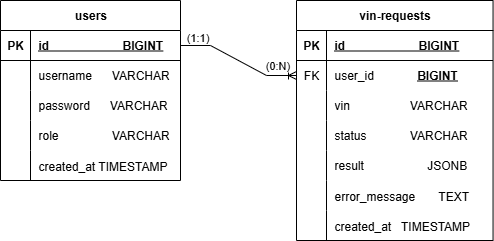

The diagram above was exported from draw.io. Its source (the exported page's mxGraphModel, read from the mxfile embedded in the PNG):
<mxGraphModel dx="1028" dy="645" grid="0" gridSize="10" guides="1" tooltips="1" connect="1" arrows="1" fold="1" page="0" pageScale="1" pageWidth="827" pageHeight="1169" math="0" shadow="0">
  <root>
    <mxCell id="0" />
    <mxCell id="1" parent="0" />
    <mxCell id="272C4-89nvi382vPlbxr-1" value="users" style="shape=table;startSize=30;container=1;collapsible=1;childLayout=tableLayout;fixedRows=1;rowLines=0;fontStyle=1;align=center;resizeLast=1;html=1;" parent="1" vertex="1">
      <mxGeometry x="180" y="287" width="180" height="180" as="geometry" />
    </mxCell>
    <mxCell id="272C4-89nvi382vPlbxr-2" value="" style="shape=tableRow;horizontal=0;startSize=0;swimlaneHead=0;swimlaneBody=0;fillColor=none;collapsible=0;dropTarget=0;points=[[0,0.5],[1,0.5]];portConstraint=eastwest;top=0;left=0;right=0;bottom=1;" parent="272C4-89nvi382vPlbxr-1" vertex="1">
      <mxGeometry y="30" width="180" height="30" as="geometry" />
    </mxCell>
    <mxCell id="272C4-89nvi382vPlbxr-3" value="PK" style="shape=partialRectangle;connectable=0;fillColor=none;top=0;left=0;bottom=0;right=0;fontStyle=1;overflow=hidden;whiteSpace=wrap;html=1;" parent="272C4-89nvi382vPlbxr-2" vertex="1">
      <mxGeometry width="30" height="30" as="geometry">
        <mxRectangle width="30" height="30" as="alternateBounds" />
      </mxGeometry>
    </mxCell>
    <mxCell id="272C4-89nvi382vPlbxr-4" value="id&amp;nbsp; &amp;nbsp; &amp;nbsp; &amp;nbsp; &amp;nbsp; &amp;nbsp; &amp;nbsp; &amp;nbsp; &amp;nbsp; &amp;nbsp; &amp;nbsp; BIGINT" style="shape=partialRectangle;connectable=0;fillColor=none;top=0;left=0;bottom=0;right=0;align=left;spacingLeft=6;fontStyle=5;overflow=hidden;whiteSpace=wrap;html=1;" parent="272C4-89nvi382vPlbxr-2" vertex="1">
      <mxGeometry x="30" width="150" height="30" as="geometry">
        <mxRectangle width="150" height="30" as="alternateBounds" />
      </mxGeometry>
    </mxCell>
    <mxCell id="272C4-89nvi382vPlbxr-5" value="" style="shape=tableRow;horizontal=0;startSize=0;swimlaneHead=0;swimlaneBody=0;fillColor=none;collapsible=0;dropTarget=0;points=[[0,0.5],[1,0.5]];portConstraint=eastwest;top=0;left=0;right=0;bottom=0;" parent="272C4-89nvi382vPlbxr-1" vertex="1">
      <mxGeometry y="60" width="180" height="30" as="geometry" />
    </mxCell>
    <mxCell id="272C4-89nvi382vPlbxr-6" value="" style="shape=partialRectangle;connectable=0;fillColor=none;top=0;left=0;bottom=0;right=0;editable=1;overflow=hidden;whiteSpace=wrap;html=1;" parent="272C4-89nvi382vPlbxr-5" vertex="1">
      <mxGeometry width="30" height="30" as="geometry">
        <mxRectangle width="30" height="30" as="alternateBounds" />
      </mxGeometry>
    </mxCell>
    <mxCell id="272C4-89nvi382vPlbxr-7" value="username&amp;nbsp; &amp;nbsp; &amp;nbsp; VARCHAR" style="shape=partialRectangle;connectable=0;fillColor=none;top=0;left=0;bottom=0;right=0;align=left;spacingLeft=6;overflow=hidden;whiteSpace=wrap;html=1;" parent="272C4-89nvi382vPlbxr-5" vertex="1">
      <mxGeometry x="30" width="150" height="30" as="geometry">
        <mxRectangle width="150" height="30" as="alternateBounds" />
      </mxGeometry>
    </mxCell>
    <mxCell id="272C4-89nvi382vPlbxr-8" value="" style="shape=tableRow;horizontal=0;startSize=0;swimlaneHead=0;swimlaneBody=0;fillColor=none;collapsible=0;dropTarget=0;points=[[0,0.5],[1,0.5]];portConstraint=eastwest;top=0;left=0;right=0;bottom=0;" parent="272C4-89nvi382vPlbxr-1" vertex="1">
      <mxGeometry y="90" width="180" height="30" as="geometry" />
    </mxCell>
    <mxCell id="272C4-89nvi382vPlbxr-9" value="" style="shape=partialRectangle;connectable=0;fillColor=none;top=0;left=0;bottom=0;right=0;editable=1;overflow=hidden;whiteSpace=wrap;html=1;" parent="272C4-89nvi382vPlbxr-8" vertex="1">
      <mxGeometry width="30" height="30" as="geometry">
        <mxRectangle width="30" height="30" as="alternateBounds" />
      </mxGeometry>
    </mxCell>
    <mxCell id="272C4-89nvi382vPlbxr-10" value="password&amp;nbsp; &amp;nbsp; &amp;nbsp; VARCHAR" style="shape=partialRectangle;connectable=0;fillColor=none;top=0;left=0;bottom=0;right=0;align=left;spacingLeft=6;overflow=hidden;whiteSpace=wrap;html=1;" parent="272C4-89nvi382vPlbxr-8" vertex="1">
      <mxGeometry x="30" width="150" height="30" as="geometry">
        <mxRectangle width="150" height="30" as="alternateBounds" />
      </mxGeometry>
    </mxCell>
    <mxCell id="272C4-89nvi382vPlbxr-11" value="" style="shape=tableRow;horizontal=0;startSize=0;swimlaneHead=0;swimlaneBody=0;fillColor=none;collapsible=0;dropTarget=0;points=[[0,0.5],[1,0.5]];portConstraint=eastwest;top=0;left=0;right=0;bottom=0;" parent="272C4-89nvi382vPlbxr-1" vertex="1">
      <mxGeometry y="120" width="180" height="30" as="geometry" />
    </mxCell>
    <mxCell id="272C4-89nvi382vPlbxr-12" value="" style="shape=partialRectangle;connectable=0;fillColor=none;top=0;left=0;bottom=0;right=0;editable=1;overflow=hidden;whiteSpace=wrap;html=1;" parent="272C4-89nvi382vPlbxr-11" vertex="1">
      <mxGeometry width="30" height="30" as="geometry">
        <mxRectangle width="30" height="30" as="alternateBounds" />
      </mxGeometry>
    </mxCell>
    <mxCell id="272C4-89nvi382vPlbxr-13" value="role&amp;nbsp; &amp;nbsp; &amp;nbsp; &amp;nbsp; &amp;nbsp; &amp;nbsp; &amp;nbsp; &amp;nbsp; VARCHAR" style="shape=partialRectangle;connectable=0;fillColor=none;top=0;left=0;bottom=0;right=0;align=left;spacingLeft=6;overflow=hidden;whiteSpace=wrap;html=1;" parent="272C4-89nvi382vPlbxr-11" vertex="1">
      <mxGeometry x="30" width="150" height="30" as="geometry">
        <mxRectangle width="150" height="30" as="alternateBounds" />
      </mxGeometry>
    </mxCell>
    <mxCell id="272C4-89nvi382vPlbxr-15" value="" style="shape=tableRow;horizontal=0;startSize=0;swimlaneHead=0;swimlaneBody=0;fillColor=none;collapsible=0;dropTarget=0;points=[[0,0.5],[1,0.5]];portConstraint=eastwest;top=0;left=0;right=0;bottom=0;" parent="272C4-89nvi382vPlbxr-1" vertex="1">
      <mxGeometry y="150" width="180" height="30" as="geometry" />
    </mxCell>
    <mxCell id="272C4-89nvi382vPlbxr-16" value="" style="shape=partialRectangle;connectable=0;fillColor=none;top=0;left=0;bottom=0;right=0;editable=1;overflow=hidden;" parent="272C4-89nvi382vPlbxr-15" vertex="1">
      <mxGeometry width="30" height="30" as="geometry">
        <mxRectangle width="30" height="30" as="alternateBounds" />
      </mxGeometry>
    </mxCell>
    <mxCell id="272C4-89nvi382vPlbxr-17" value="created_at TIMESTAMP" style="shape=partialRectangle;connectable=0;fillColor=none;top=0;left=0;bottom=0;right=0;align=left;spacingLeft=6;overflow=hidden;" parent="272C4-89nvi382vPlbxr-15" vertex="1">
      <mxGeometry x="30" width="150" height="30" as="geometry">
        <mxRectangle width="150" height="30" as="alternateBounds" />
      </mxGeometry>
    </mxCell>
    <mxCell id="272C4-89nvi382vPlbxr-18" value="vin-requests" style="shape=table;startSize=30;container=1;collapsible=1;childLayout=tableLayout;fixedRows=1;rowLines=0;fontStyle=1;align=center;resizeLast=1;html=1;" parent="1" vertex="1">
      <mxGeometry x="476" y="287" width="196.550048828125" height="240" as="geometry" />
    </mxCell>
    <mxCell id="272C4-89nvi382vPlbxr-19" value="" style="shape=tableRow;horizontal=0;startSize=0;swimlaneHead=0;swimlaneBody=0;fillColor=none;collapsible=0;dropTarget=0;points=[[0,0.5],[1,0.5]];portConstraint=eastwest;top=0;left=0;right=0;bottom=1;" parent="272C4-89nvi382vPlbxr-18" vertex="1">
      <mxGeometry y="30" width="196.550048828125" height="30" as="geometry" />
    </mxCell>
    <mxCell id="272C4-89nvi382vPlbxr-20" value="PK" style="shape=partialRectangle;connectable=0;fillColor=none;top=0;left=0;bottom=0;right=0;fontStyle=1;overflow=hidden;whiteSpace=wrap;html=1;" parent="272C4-89nvi382vPlbxr-19" vertex="1">
      <mxGeometry width="30" height="30" as="geometry">
        <mxRectangle width="30" height="30" as="alternateBounds" />
      </mxGeometry>
    </mxCell>
    <mxCell id="272C4-89nvi382vPlbxr-21" value="id&amp;nbsp; &amp;nbsp; &amp;nbsp; &amp;nbsp; &amp;nbsp; &amp;nbsp; &amp;nbsp; &amp;nbsp; &amp;nbsp; &amp;nbsp; &amp;nbsp; BIGINT" style="shape=partialRectangle;connectable=0;fillColor=none;top=0;left=0;bottom=0;right=0;align=left;spacingLeft=6;fontStyle=5;overflow=hidden;whiteSpace=wrap;html=1;" parent="272C4-89nvi382vPlbxr-19" vertex="1">
      <mxGeometry x="30" width="166.550048828125" height="30" as="geometry">
        <mxRectangle width="166.550048828125" height="30" as="alternateBounds" />
      </mxGeometry>
    </mxCell>
    <mxCell id="272C4-89nvi382vPlbxr-34" value="" style="shape=tableRow;horizontal=0;startSize=0;swimlaneHead=0;swimlaneBody=0;fillColor=none;collapsible=0;dropTarget=0;points=[[0,0.5],[1,0.5]];portConstraint=eastwest;top=0;left=0;right=0;bottom=0;" parent="272C4-89nvi382vPlbxr-18" vertex="1">
      <mxGeometry y="60" width="196.550048828125" height="30" as="geometry" />
    </mxCell>
    <mxCell id="272C4-89nvi382vPlbxr-35" value="FK" style="shape=partialRectangle;connectable=0;fillColor=none;top=0;left=0;bottom=0;right=0;fontStyle=0;overflow=hidden;whiteSpace=wrap;html=1;" parent="272C4-89nvi382vPlbxr-34" vertex="1">
      <mxGeometry width="30" height="30" as="geometry">
        <mxRectangle width="30" height="30" as="alternateBounds" />
      </mxGeometry>
    </mxCell>
    <mxCell id="272C4-89nvi382vPlbxr-36" value="user_id&amp;nbsp; &amp;nbsp; &amp;nbsp; &amp;nbsp; &amp;nbsp; &amp;nbsp; &amp;nbsp;&lt;span style=&quot;font-weight: 700; text-decoration-line: underline;&quot;&gt;BIGINT&lt;/span&gt;" style="shape=partialRectangle;connectable=0;fillColor=none;top=0;left=0;bottom=0;right=0;align=left;spacingLeft=6;fontStyle=0;overflow=hidden;whiteSpace=wrap;html=1;" parent="272C4-89nvi382vPlbxr-34" vertex="1">
      <mxGeometry x="30" width="166.550048828125" height="30" as="geometry">
        <mxRectangle width="166.550048828125" height="30" as="alternateBounds" />
      </mxGeometry>
    </mxCell>
    <mxCell id="272C4-89nvi382vPlbxr-22" value="" style="shape=tableRow;horizontal=0;startSize=0;swimlaneHead=0;swimlaneBody=0;fillColor=none;collapsible=0;dropTarget=0;points=[[0,0.5],[1,0.5]];portConstraint=eastwest;top=0;left=0;right=0;bottom=0;" parent="272C4-89nvi382vPlbxr-18" vertex="1">
      <mxGeometry y="90" width="196.550048828125" height="30" as="geometry" />
    </mxCell>
    <mxCell id="272C4-89nvi382vPlbxr-23" value="" style="shape=partialRectangle;connectable=0;fillColor=none;top=0;left=0;bottom=0;right=0;editable=1;overflow=hidden;whiteSpace=wrap;html=1;" parent="272C4-89nvi382vPlbxr-22" vertex="1">
      <mxGeometry width="30" height="30" as="geometry">
        <mxRectangle width="30" height="30" as="alternateBounds" />
      </mxGeometry>
    </mxCell>
    <mxCell id="272C4-89nvi382vPlbxr-24" value="vin&amp;nbsp; &amp;nbsp; &amp;nbsp; &amp;nbsp; &amp;nbsp; &amp;nbsp; &amp;nbsp; &amp;nbsp; &amp;nbsp; VARCHAR" style="shape=partialRectangle;connectable=0;fillColor=none;top=0;left=0;bottom=0;right=0;align=left;spacingLeft=6;overflow=hidden;whiteSpace=wrap;html=1;" parent="272C4-89nvi382vPlbxr-22" vertex="1">
      <mxGeometry x="30" width="166.550048828125" height="30" as="geometry">
        <mxRectangle width="166.550048828125" height="30" as="alternateBounds" />
      </mxGeometry>
    </mxCell>
    <mxCell id="272C4-89nvi382vPlbxr-25" value="" style="shape=tableRow;horizontal=0;startSize=0;swimlaneHead=0;swimlaneBody=0;fillColor=none;collapsible=0;dropTarget=0;points=[[0,0.5],[1,0.5]];portConstraint=eastwest;top=0;left=0;right=0;bottom=0;" parent="272C4-89nvi382vPlbxr-18" vertex="1">
      <mxGeometry y="120" width="196.550048828125" height="30" as="geometry" />
    </mxCell>
    <mxCell id="272C4-89nvi382vPlbxr-26" value="" style="shape=partialRectangle;connectable=0;fillColor=none;top=0;left=0;bottom=0;right=0;editable=1;overflow=hidden;whiteSpace=wrap;html=1;" parent="272C4-89nvi382vPlbxr-25" vertex="1">
      <mxGeometry width="30" height="30" as="geometry">
        <mxRectangle width="30" height="30" as="alternateBounds" />
      </mxGeometry>
    </mxCell>
    <mxCell id="272C4-89nvi382vPlbxr-27" value="status&amp;nbsp; &amp;nbsp; &amp;nbsp; &amp;nbsp; &amp;nbsp; &amp;nbsp; &amp;nbsp;VARCHAR" style="shape=partialRectangle;connectable=0;fillColor=none;top=0;left=0;bottom=0;right=0;align=left;spacingLeft=6;overflow=hidden;whiteSpace=wrap;html=1;" parent="272C4-89nvi382vPlbxr-25" vertex="1">
      <mxGeometry x="30" width="166.550048828125" height="30" as="geometry">
        <mxRectangle width="166.550048828125" height="30" as="alternateBounds" />
      </mxGeometry>
    </mxCell>
    <mxCell id="272C4-89nvi382vPlbxr-28" value="" style="shape=tableRow;horizontal=0;startSize=0;swimlaneHead=0;swimlaneBody=0;fillColor=none;collapsible=0;dropTarget=0;points=[[0,0.5],[1,0.5]];portConstraint=eastwest;top=0;left=0;right=0;bottom=0;" parent="272C4-89nvi382vPlbxr-18" vertex="1">
      <mxGeometry y="150" width="196.550048828125" height="30" as="geometry" />
    </mxCell>
    <mxCell id="272C4-89nvi382vPlbxr-29" value="" style="shape=partialRectangle;connectable=0;fillColor=none;top=0;left=0;bottom=0;right=0;editable=1;overflow=hidden;whiteSpace=wrap;html=1;" parent="272C4-89nvi382vPlbxr-28" vertex="1">
      <mxGeometry width="30" height="30" as="geometry">
        <mxRectangle width="30" height="30" as="alternateBounds" />
      </mxGeometry>
    </mxCell>
    <mxCell id="272C4-89nvi382vPlbxr-30" value="result&amp;nbsp; &amp;nbsp; &amp;nbsp; &amp;nbsp; &amp;nbsp; &amp;nbsp; &amp;nbsp; &amp;nbsp; &amp;nbsp; &amp;nbsp;JSONB" style="shape=partialRectangle;connectable=0;fillColor=none;top=0;left=0;bottom=0;right=0;align=left;spacingLeft=6;overflow=hidden;whiteSpace=wrap;html=1;" parent="272C4-89nvi382vPlbxr-28" vertex="1">
      <mxGeometry x="30" width="166.550048828125" height="30" as="geometry">
        <mxRectangle width="166.550048828125" height="30" as="alternateBounds" />
      </mxGeometry>
    </mxCell>
    <mxCell id="272C4-89nvi382vPlbxr-31" value="" style="shape=tableRow;horizontal=0;startSize=0;swimlaneHead=0;swimlaneBody=0;fillColor=none;collapsible=0;dropTarget=0;points=[[0,0.5],[1,0.5]];portConstraint=eastwest;top=0;left=0;right=0;bottom=0;" parent="272C4-89nvi382vPlbxr-18" vertex="1">
      <mxGeometry y="180" width="196.550048828125" height="30" as="geometry" />
    </mxCell>
    <mxCell id="272C4-89nvi382vPlbxr-32" value="" style="shape=partialRectangle;connectable=0;fillColor=none;top=0;left=0;bottom=0;right=0;editable=1;overflow=hidden;" parent="272C4-89nvi382vPlbxr-31" vertex="1">
      <mxGeometry width="30" height="30" as="geometry">
        <mxRectangle width="30" height="30" as="alternateBounds" />
      </mxGeometry>
    </mxCell>
    <mxCell id="272C4-89nvi382vPlbxr-33" value="error_message       TEXT" style="shape=partialRectangle;connectable=0;fillColor=none;top=0;left=0;bottom=0;right=0;align=left;spacingLeft=6;overflow=hidden;" parent="272C4-89nvi382vPlbxr-31" vertex="1">
      <mxGeometry x="30" width="166.550048828125" height="30" as="geometry">
        <mxRectangle width="166.550048828125" height="30" as="alternateBounds" />
      </mxGeometry>
    </mxCell>
    <mxCell id="272C4-89nvi382vPlbxr-37" value="" style="shape=tableRow;horizontal=0;startSize=0;swimlaneHead=0;swimlaneBody=0;fillColor=none;collapsible=0;dropTarget=0;points=[[0,0.5],[1,0.5]];portConstraint=eastwest;top=0;left=0;right=0;bottom=0;" parent="272C4-89nvi382vPlbxr-18" vertex="1">
      <mxGeometry y="210" width="196.550048828125" height="30" as="geometry" />
    </mxCell>
    <mxCell id="272C4-89nvi382vPlbxr-38" value="" style="shape=partialRectangle;connectable=0;fillColor=none;top=0;left=0;bottom=0;right=0;editable=1;overflow=hidden;" parent="272C4-89nvi382vPlbxr-37" vertex="1">
      <mxGeometry width="30" height="30" as="geometry">
        <mxRectangle width="30" height="30" as="alternateBounds" />
      </mxGeometry>
    </mxCell>
    <mxCell id="272C4-89nvi382vPlbxr-39" value="created_at   TIMESTAMP" style="shape=partialRectangle;connectable=0;fillColor=none;top=0;left=0;bottom=0;right=0;align=left;spacingLeft=6;overflow=hidden;" parent="272C4-89nvi382vPlbxr-37" vertex="1">
      <mxGeometry x="30" width="166.550048828125" height="30" as="geometry">
        <mxRectangle width="166.550048828125" height="30" as="alternateBounds" />
      </mxGeometry>
    </mxCell>
    <mxCell id="272C4-89nvi382vPlbxr-40" value="" style="edgeStyle=entityRelationEdgeStyle;fontSize=12;html=1;endArrow=ERoneToMany;rounded=0;exitX=1;exitY=0.5;exitDx=0;exitDy=0;entryX=0;entryY=0.5;entryDx=0;entryDy=0;" parent="1" source="272C4-89nvi382vPlbxr-2" target="272C4-89nvi382vPlbxr-34" edge="1">
      <mxGeometry width="100" height="100" relative="1" as="geometry">
        <mxPoint x="321" y="592" as="sourcePoint" />
        <mxPoint x="421" y="492" as="targetPoint" />
      </mxGeometry>
    </mxCell>
    <mxCell id="272C4-89nvi382vPlbxr-41" value="(1:1)" style="edgeLabel;html=1;align=center;verticalAlign=middle;resizable=0;points=[];" parent="272C4-89nvi382vPlbxr-40" vertex="1" connectable="0">
      <mxGeometry x="-0.7733" y="1" relative="1" as="geometry">
        <mxPoint x="2" y="-8" as="offset" />
      </mxGeometry>
    </mxCell>
    <mxCell id="272C4-89nvi382vPlbxr-42" value="(0:N)" style="edgeLabel;html=1;align=center;verticalAlign=middle;resizable=0;points=[];" parent="272C4-89nvi382vPlbxr-40" vertex="1" connectable="0">
      <mxGeometry x="0.6438" y="1" relative="1" as="geometry">
        <mxPoint x="2" y="-10" as="offset" />
      </mxGeometry>
    </mxCell>
  </root>
</mxGraphModel>